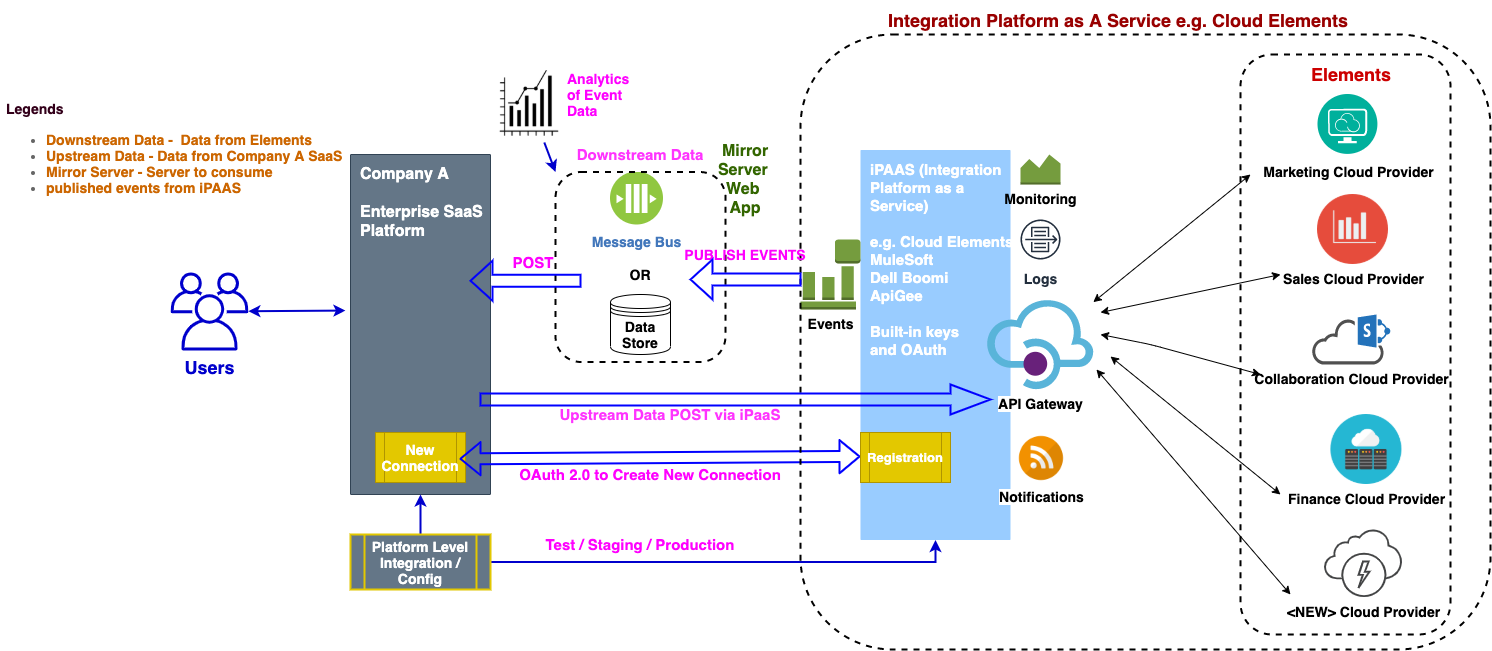

The diagram above was exported from draw.io. Its source (the exported page's mxGraphModel, read from the mxfile embedded in the PNG):
<mxGraphModel dx="1796" dy="1714" grid="1" gridSize="10" guides="1" tooltips="1" connect="1" arrows="1" fold="1" page="1" pageScale="1" pageWidth="850" pageHeight="1100" math="0" shadow="0">
  <root>
    <mxCell id="0" />
    <mxCell id="1" parent="0" />
    <mxCell id="Kwfo3I2-1iGgDtJoOQR1-1" value="&lt;b style=&quot;font-size: 15px&quot;&gt;&lt;font color=&quot;#ffffff&quot; style=&quot;font-size: 15px&quot;&gt;iPAAS (Integration &lt;br&gt;Platform as a &lt;br&gt;Service)&lt;br&gt;&lt;br&gt;e.g. Cloud Elements&lt;br&gt;MuleSoft&lt;br&gt;Dell Boomi&lt;br&gt;ApiGee&lt;br&gt;&lt;br&gt;Built-in keys &lt;br&gt;and OAuth&lt;/font&gt;&lt;br&gt;&lt;/b&gt;" style="points=[[0,0,0],[0.25,0,0],[0.5,0,0],[0.75,0,0],[1,0,0],[1,0.25,0],[1,0.5,0],[1,0.75,0],[1,1,0],[0.75,1,0],[0.5,1,0],[0.25,1,0],[0,1,0],[0,0.75,0],[0,0.5,0],[0,0.25,0]];rounded=1;absoluteArcSize=1;arcSize=2;html=1;strokeColor=none;gradientColor=none;shadow=0;dashed=0;fontSize=12;fontColor=#9E9E9E;align=left;verticalAlign=top;spacing=10;spacingTop=-4;strokeWidth=2;fillColor=#99CCFF;" parent="1" vertex="1">
      <mxGeometry x="280" y="125.5" width="150" height="390" as="geometry" />
    </mxCell>
    <mxCell id="Kwfo3I2-1iGgDtJoOQR1-2" value="&lt;font style=&quot;font-size: 14px&quot; color=&quot;#000000&quot;&gt;&lt;b&gt;Marketing Cloud Provider&lt;/b&gt;&lt;/font&gt;" style="aspect=fixed;perimeter=ellipsePerimeter;html=1;align=center;shadow=0;dashed=0;fontColor=#4277BB;labelBackgroundColor=#ffffff;fontSize=12;spacingTop=3;image;image=img/lib/ibm/management/provider_cloud_portal_service.svg;" parent="1" vertex="1">
      <mxGeometry x="737" y="70" width="61" height="60" as="geometry" />
    </mxCell>
    <mxCell id="Kwfo3I2-1iGgDtJoOQR1-3" value="&lt;b&gt;&lt;font style=&quot;font-size: 14px&quot;&gt;Sales Cloud Provider&lt;/font&gt;&lt;/b&gt;" style="shape=image;html=1;verticalAlign=top;verticalLabelPosition=bottom;labelBackgroundColor=#ffffff;imageAspect=0;aspect=fixed;image=https://cdn3.iconfinder.com/data/icons/essential-flat/100/Chart-128.png" parent="1" vertex="1">
      <mxGeometry x="737" y="170" width="71" height="70" as="geometry" />
    </mxCell>
    <mxCell id="Kwfo3I2-1iGgDtJoOQR1-4" value="&lt;b&gt;&lt;font style=&quot;font-size: 14px&quot;&gt;Collaboration Cloud Provider&lt;/font&gt;&lt;/b&gt;" style="pointerEvents=1;shadow=0;dashed=0;html=1;strokeColor=none;fillColor=#505050;labelPosition=center;verticalLabelPosition=bottom;outlineConnect=0;verticalAlign=top;align=center;shape=mxgraph.office.clouds.cloud_sharepoint;" parent="1" vertex="1">
      <mxGeometry x="731.5" y="290" width="78.5" height="50" as="geometry" />
    </mxCell>
    <mxCell id="Kwfo3I2-1iGgDtJoOQR1-5" value="&lt;b&gt;&lt;font style=&quot;font-size: 14px&quot;&gt;&amp;lt;NEW&amp;gt; Cloud Provider&lt;/font&gt;&lt;/b&gt;" style="pointerEvents=1;shadow=0;dashed=0;html=1;strokeColor=none;fillColor=#434445;aspect=fixed;labelPosition=center;verticalLabelPosition=bottom;verticalAlign=top;align=center;outlineConnect=0;shape=mxgraph.vvd.service_provider_cloud_environment;" parent="1" vertex="1">
      <mxGeometry x="743.59" y="505" width="77.82" height="67.6" as="geometry" />
    </mxCell>
    <mxCell id="Kwfo3I2-1iGgDtJoOQR1-7" value="&lt;b&gt;&lt;font style=&quot;font-size: 14px&quot;&gt;Finance Cloud Provider&lt;/font&gt;&lt;/b&gt;" style="shape=image;html=1;verticalAlign=top;verticalLabelPosition=bottom;labelBackgroundColor=#ffffff;imageAspect=0;aspect=fixed;image=https://cdn0.iconfinder.com/data/icons/kameleon-free-pack-rounded/110/Database-Cloud-128.png" parent="1" vertex="1">
      <mxGeometry x="750.41" y="390" width="71" height="70" as="geometry" />
    </mxCell>
    <mxCell id="Kwfo3I2-1iGgDtJoOQR1-8" value="&lt;b&gt;&lt;font style=&quot;font-size: 14px&quot;&gt;API Gateway&lt;/font&gt;&lt;/b&gt;" style="aspect=fixed;html=1;points=[];align=center;image;fontSize=12;image=img/lib/mscae/API_Management.svg;" parent="1" vertex="1">
      <mxGeometry x="407.2" y="276.15" width="105.59" height="88.7" as="geometry" />
    </mxCell>
    <mxCell id="Kwfo3I2-1iGgDtJoOQR1-9" value="&lt;b&gt;&lt;font style=&quot;font-size: 14px&quot;&gt;Monitoring&lt;/font&gt;&lt;/b&gt;" style="outlineConnect=0;dashed=0;verticalLabelPosition=bottom;verticalAlign=top;align=center;html=1;shape=mxgraph.aws3.monitoring;fillColor=#759C3E;gradientColor=none;" parent="1" vertex="1">
      <mxGeometry x="440" y="130" width="40" height="30" as="geometry" />
    </mxCell>
    <mxCell id="Kwfo3I2-1iGgDtJoOQR1-10" value="&lt;b&gt;&lt;font style=&quot;font-size: 14px&quot;&gt;Logs&lt;/font&gt;&lt;/b&gt;" style="outlineConnect=0;fontColor=#232F3E;gradientColor=none;strokeColor=#232F3E;fillColor=#ffffff;dashed=0;verticalLabelPosition=bottom;verticalAlign=top;align=center;html=1;fontSize=12;fontStyle=0;aspect=fixed;shape=mxgraph.aws4.resourceIcon;resIcon=mxgraph.aws4.flow_logs;" parent="1" vertex="1">
      <mxGeometry x="435" y="190" width="50" height="50" as="geometry" />
    </mxCell>
    <mxCell id="Kwfo3I2-1iGgDtJoOQR1-12" value="&lt;b&gt;&lt;font style=&quot;font-size: 14px&quot;&gt;Notifications&lt;/font&gt;&lt;/b&gt;" style="shape=image;html=1;verticalAlign=top;verticalLabelPosition=bottom;labelBackgroundColor=#ffffff;imageAspect=0;aspect=fixed;image=https://cdn0.iconfinder.com/data/icons/free-social-media-set/24/rss-128.png" parent="1" vertex="1">
      <mxGeometry x="437" y="410" width="48" height="48" as="geometry" />
    </mxCell>
    <mxCell id="Kwfo3I2-1iGgDtJoOQR1-13" value="" style="endArrow=classic;startArrow=classic;html=1;" parent="1" source="Kwfo3I2-1iGgDtJoOQR1-8" edge="1">
      <mxGeometry width="50" height="50" relative="1" as="geometry">
        <mxPoint x="510" y="310" as="sourcePoint" />
        <mxPoint x="670" y="150" as="targetPoint" />
      </mxGeometry>
    </mxCell>
    <mxCell id="Kwfo3I2-1iGgDtJoOQR1-14" value="" style="endArrow=classic;startArrow=classic;html=1;" parent="1" edge="1">
      <mxGeometry width="50" height="50" relative="1" as="geometry">
        <mxPoint x="520" y="288" as="sourcePoint" />
        <mxPoint x="700" y="250" as="targetPoint" />
      </mxGeometry>
    </mxCell>
    <mxCell id="Kwfo3I2-1iGgDtJoOQR1-15" value="" style="endArrow=classic;startArrow=classic;html=1;" parent="1" edge="1">
      <mxGeometry width="50" height="50" relative="1" as="geometry">
        <mxPoint x="520" y="310" as="sourcePoint" />
        <mxPoint x="680" y="350" as="targetPoint" />
        <Array as="points">
          <mxPoint x="570" y="320" />
        </Array>
      </mxGeometry>
    </mxCell>
    <mxCell id="Kwfo3I2-1iGgDtJoOQR1-17" value="" style="endArrow=classic;startArrow=classic;html=1;" parent="1" edge="1">
      <mxGeometry width="50" height="50" relative="1" as="geometry">
        <mxPoint x="530" y="332" as="sourcePoint" />
        <mxPoint x="700" y="470" as="targetPoint" />
      </mxGeometry>
    </mxCell>
    <mxCell id="Kwfo3I2-1iGgDtJoOQR1-19" value="" style="endArrow=classic;startArrow=classic;html=1;exitX=1.03;exitY=0.776;exitDx=0;exitDy=0;exitPerimeter=0;" parent="1" source="Kwfo3I2-1iGgDtJoOQR1-8" edge="1">
      <mxGeometry width="50" height="50" relative="1" as="geometry">
        <mxPoint x="570" y="490" as="sourcePoint" />
        <mxPoint x="710" y="570" as="targetPoint" />
      </mxGeometry>
    </mxCell>
    <mxCell id="Kwfo3I2-1iGgDtJoOQR1-20" value="&lt;b&gt;&lt;font style=&quot;font-size: 14px&quot;&gt;Events&lt;/font&gt;&lt;/b&gt;" style="outlineConnect=0;dashed=0;verticalLabelPosition=bottom;verticalAlign=top;align=center;html=1;shape=mxgraph.aws3.event_event_based;fillColor=#759C3E;gradientColor=none;" parent="1" vertex="1">
      <mxGeometry x="220" y="215" width="60" height="70" as="geometry" />
    </mxCell>
    <mxCell id="JYEInN_WlLAGddyHIzsO-1" value="&lt;b&gt;&lt;font style=&quot;font-size: 14px&quot;&gt;Message Bus&lt;/font&gt;&lt;/b&gt;" style="aspect=fixed;perimeter=ellipsePerimeter;html=1;align=center;shadow=0;dashed=0;fontColor=#4277BB;labelBackgroundColor=#ffffff;fontSize=12;spacingTop=3;image;image=img/lib/ibm/blockchain/message_bus.svg;" parent="1" vertex="1">
      <mxGeometry x="30" y="147.5" width="52.5" height="52.5" as="geometry" />
    </mxCell>
    <mxCell id="JYEInN_WlLAGddyHIzsO-2" value="&lt;font style=&quot;font-size: 14px&quot;&gt;&lt;b&gt;Data Store&lt;/b&gt;&lt;/font&gt;" style="shape=datastore;whiteSpace=wrap;html=1;" parent="1" vertex="1">
      <mxGeometry x="30" y="270" width="60" height="60" as="geometry" />
    </mxCell>
    <mxCell id="JYEInN_WlLAGddyHIzsO-3" value="&lt;b&gt;&lt;font style=&quot;font-size: 14px&quot;&gt;OR&lt;/font&gt;&lt;/b&gt;" style="text;html=1;strokeColor=none;fillColor=none;align=center;verticalAlign=middle;whiteSpace=wrap;rounded=0;" parent="1" vertex="1">
      <mxGeometry x="40" y="239.99999999999997" width="40" height="20" as="geometry" />
    </mxCell>
    <mxCell id="JYEInN_WlLAGddyHIzsO-7" value="&lt;b style=&quot;font-size: 16px&quot;&gt;&lt;span&gt;Company A&lt;br&gt;&lt;/span&gt;&lt;br&gt;Enterprise SaaS&amp;nbsp;&lt;br&gt;Platform&lt;/b&gt;" style="points=[[0,0,0],[0.25,0,0],[0.5,0,0],[0.75,0,0],[1,0,0],[1,0.25,0],[1,0.5,0],[1,0.75,0],[1,1,0],[0.75,1,0],[0.5,1,0],[0.25,1,0],[0,1,0],[0,0.75,0],[0,0.5,0],[0,0.25,0]];rounded=1;absoluteArcSize=1;arcSize=2;html=1;strokeColor=#314354;shadow=0;dashed=0;fontSize=12;fontColor=#ffffff;align=left;verticalAlign=top;spacing=10;spacingTop=-4;fillColor=#647687;" parent="1" vertex="1">
      <mxGeometry x="-230" y="130" width="140" height="340" as="geometry" />
    </mxCell>
    <mxCell id="JYEInN_WlLAGddyHIzsO-11" value="&lt;b&gt;&lt;font style=&quot;font-size: 15px&quot; color=&quot;#ff33ff&quot;&gt;Downstream Data&lt;/font&gt;&lt;/b&gt;" style="text;html=1;strokeColor=none;fillColor=none;align=center;verticalAlign=middle;whiteSpace=wrap;rounded=0;" parent="1" vertex="1">
      <mxGeometry x="-15" y="120" width="150" height="20" as="geometry" />
    </mxCell>
    <mxCell id="JYEInN_WlLAGddyHIzsO-14" value="&lt;b&gt;&lt;font style=&quot;font-size: 15px&quot; color=&quot;#ff33ff&quot;&gt;Upstream Data POST via iPaaS&lt;/font&gt;&lt;/b&gt;" style="text;html=1;strokeColor=none;fillColor=none;align=center;verticalAlign=middle;whiteSpace=wrap;rounded=0;" parent="1" vertex="1">
      <mxGeometry x="-25" y="380" width="230" height="20" as="geometry" />
    </mxCell>
    <mxCell id="JYEInN_WlLAGddyHIzsO-15" value="&lt;b&gt;&lt;font style=&quot;font-size: 14px&quot;&gt;New Connection&lt;/font&gt;&lt;/b&gt;" style="shape=process;whiteSpace=wrap;html=1;backgroundOutline=1;fillColor=#e3c800;strokeColor=#B09500;fontColor=#ffffff;" parent="1" vertex="1">
      <mxGeometry x="-205" y="408" width="90" height="50" as="geometry" />
    </mxCell>
    <mxCell id="JYEInN_WlLAGddyHIzsO-16" value="" style="shape=flexArrow;endArrow=classic;startArrow=classic;html=1;strokeWidth=2;strokeColor=#0000FF;" parent="1" edge="1">
      <mxGeometry width="50" height="50" relative="1" as="geometry">
        <mxPoint x="-121.02000000000001" y="434.29" as="sourcePoint" />
        <mxPoint x="280" y="432" as="targetPoint" />
        <Array as="points" />
      </mxGeometry>
    </mxCell>
    <mxCell id="JYEInN_WlLAGddyHIzsO-17" value="&lt;b&gt;&lt;font style=&quot;font-size: 13px&quot;&gt;Registration&lt;/font&gt;&lt;/b&gt;" style="shape=process;whiteSpace=wrap;html=1;backgroundOutline=1;fillColor=#e3c800;strokeColor=#B09500;fontColor=#ffffff;" parent="1" vertex="1">
      <mxGeometry x="280" y="408" width="90" height="50" as="geometry" />
    </mxCell>
    <mxCell id="JYEInN_WlLAGddyHIzsO-18" value="&lt;b&gt;&lt;font style=&quot;font-size: 15px&quot; color=&quot;#ff00ff&quot;&gt;OAuth 2.0 to Create New Connection&lt;/font&gt;&lt;/b&gt;" style="text;html=1;strokeColor=none;fillColor=none;align=center;verticalAlign=middle;whiteSpace=wrap;rounded=0;" parent="1" vertex="1">
      <mxGeometry x="-70" y="440" width="280" height="20" as="geometry" />
    </mxCell>
    <mxCell id="JYEInN_WlLAGddyHIzsO-19" value="&lt;b&gt;&lt;font style=&quot;font-size: 18px&quot; color=&quot;#cc0000&quot;&gt;Elements&lt;/font&gt;&lt;/b&gt;" style="text;html=1;strokeColor=none;fillColor=none;align=center;verticalAlign=middle;whiteSpace=wrap;rounded=0;" parent="1" vertex="1">
      <mxGeometry x="695.75" y="40" width="150" height="20" as="geometry" />
    </mxCell>
    <mxCell id="JYEInN_WlLAGddyHIzsO-20" value="" style="rounded=1;whiteSpace=wrap;html=1;fillColor=none;dashed=1;strokeWidth=2;" parent="1" vertex="1">
      <mxGeometry x="-25" y="147.5" width="170" height="190" as="geometry" />
    </mxCell>
    <mxCell id="JYEInN_WlLAGddyHIzsO-21" value="&lt;b&gt;&lt;font style=&quot;font-size: 16px&quot; color=&quot;#336600&quot;&gt;Mirror Server&amp;nbsp;&lt;br&gt;Web&amp;nbsp;&lt;br&gt;App&lt;br&gt;&lt;/font&gt;&lt;/b&gt;" style="text;html=1;strokeColor=none;fillColor=none;align=center;verticalAlign=middle;whiteSpace=wrap;rounded=0;dashed=1;" parent="1" vertex="1">
      <mxGeometry x="150" y="140" width="30" height="30" as="geometry" />
    </mxCell>
    <mxCell id="JYEInN_WlLAGddyHIzsO-24" value="" style="rounded=1;whiteSpace=wrap;html=1;dashed=1;strokeWidth=2;fillColor=none;" parent="1" vertex="1">
      <mxGeometry x="220" y="10" width="690" height="615" as="geometry" />
    </mxCell>
    <mxCell id="JYEInN_WlLAGddyHIzsO-25" value="&lt;font color=&quot;#990000&quot; size=&quot;1&quot;&gt;&lt;b style=&quot;font-size: 18px&quot;&gt;Integration Platform as A Service e.g. Cloud Elements&lt;/b&gt;&lt;/font&gt;" style="text;html=1;strokeColor=none;fillColor=none;align=center;verticalAlign=middle;whiteSpace=wrap;rounded=0;dashed=1;" parent="1" vertex="1">
      <mxGeometry x="268" y="-24" width="540" height="40" as="geometry" />
    </mxCell>
    <mxCell id="JYEInN_WlLAGddyHIzsO-26" value="&lt;b&gt;&lt;font color=&quot;#0000cc&quot; style=&quot;font-size: 18px&quot;&gt;Users&lt;/font&gt;&lt;/b&gt;" style="outlineConnect=0;fontColor=#232F3E;gradientColor=none;strokeColor=none;dashed=0;verticalLabelPosition=bottom;verticalAlign=top;align=center;html=1;fontSize=12;fontStyle=0;aspect=fixed;pointerEvents=1;shape=mxgraph.aws4.users;fillColor=#0000CC;" parent="1" vertex="1">
      <mxGeometry x="-410" y="248" width="78" height="78" as="geometry" />
    </mxCell>
    <mxCell id="JYEInN_WlLAGddyHIzsO-27" value="" style="endArrow=classic;startArrow=classic;html=1;strokeColor=#0000CC;strokeWidth=2;entryX=-0.036;entryY=0.459;entryDx=0;entryDy=0;entryPerimeter=0;" parent="1" source="JYEInN_WlLAGddyHIzsO-26" target="JYEInN_WlLAGddyHIzsO-7" edge="1">
      <mxGeometry width="50" height="50" relative="1" as="geometry">
        <mxPoint x="-310" y="300" as="sourcePoint" />
        <mxPoint x="-240" y="300" as="targetPoint" />
      </mxGeometry>
    </mxCell>
    <mxCell id="JYEInN_WlLAGddyHIzsO-30" style="edgeStyle=orthogonalEdgeStyle;rounded=0;orthogonalLoop=1;jettySize=auto;html=1;exitX=0.5;exitY=0;exitDx=0;exitDy=0;entryX=0.5;entryY=1;entryDx=0;entryDy=0;entryPerimeter=0;strokeColor=#0000CC;strokeWidth=2;" parent="1" source="JYEInN_WlLAGddyHIzsO-29" target="JYEInN_WlLAGddyHIzsO-7" edge="1">
      <mxGeometry relative="1" as="geometry" />
    </mxCell>
    <mxCell id="JYEInN_WlLAGddyHIzsO-32" style="edgeStyle=orthogonalEdgeStyle;rounded=0;orthogonalLoop=1;jettySize=auto;html=1;entryX=0.5;entryY=1;entryDx=0;entryDy=0;entryPerimeter=0;strokeColor=#0000CC;strokeWidth=2;" parent="1" source="JYEInN_WlLAGddyHIzsO-29" target="Kwfo3I2-1iGgDtJoOQR1-1" edge="1">
      <mxGeometry relative="1" as="geometry" />
    </mxCell>
    <mxCell id="JYEInN_WlLAGddyHIzsO-29" value="&lt;font color=&quot;#ffffff&quot; style=&quot;font-size: 14px&quot;&gt;&lt;b&gt;Platform Level Integration / Config&lt;/b&gt;&lt;/font&gt;" style="shape=process;whiteSpace=wrap;html=1;backgroundOutline=1;strokeWidth=2;fillColor=#647687;strokeColor=#E3C800;" parent="1" vertex="1">
      <mxGeometry x="-230" y="510" width="140" height="55" as="geometry" />
    </mxCell>
    <mxCell id="JYEInN_WlLAGddyHIzsO-34" value="" style="shape=image;html=1;verticalAlign=top;verticalLabelPosition=bottom;labelBackgroundColor=#ffffff;imageAspect=0;aspect=fixed;image=https://cdn0.iconfinder.com/data/icons/maternity-and-pregnancy-2/512/140_Graph_Analytics_business_diagram_marketing_statistics_trends-128.png;strokeColor=#FF0080;strokeWidth=2;fillColor=#647687;" parent="1" vertex="1">
      <mxGeometry x="-90" y="40" width="78" height="78" as="geometry" />
    </mxCell>
    <mxCell id="JYEInN_WlLAGddyHIzsO-35" value="" style="endArrow=classic;html=1;strokeColor=#0000CC;strokeWidth=2;entryX=0;entryY=0;entryDx=0;entryDy=0;" parent="1" source="JYEInN_WlLAGddyHIzsO-34" target="JYEInN_WlLAGddyHIzsO-20" edge="1">
      <mxGeometry width="50" height="50" relative="1" as="geometry">
        <mxPoint y="90" as="sourcePoint" />
        <mxPoint x="50" y="40" as="targetPoint" />
      </mxGeometry>
    </mxCell>
    <mxCell id="JYEInN_WlLAGddyHIzsO-38" value="&lt;b&gt;&lt;font style=&quot;font-size: 14px&quot; color=&quot;#ff00ff&quot;&gt;Analytics of Event Data&lt;/font&gt;&lt;/b&gt;" style="text;html=1;strokeColor=none;fillColor=none;align=left;verticalAlign=middle;whiteSpace=wrap;rounded=0;dashed=1;" parent="1" vertex="1">
      <mxGeometry x="-15" y="30" width="30" height="80" as="geometry" />
    </mxCell>
    <mxCell id="JYEInN_WlLAGddyHIzsO-43" value="&lt;b&gt;&lt;font style=&quot;font-size: 15px&quot; color=&quot;#ff00ff&quot;&gt;POST&lt;/font&gt;&lt;/b&gt;" style="text;html=1;strokeColor=none;fillColor=none;align=center;verticalAlign=middle;whiteSpace=wrap;rounded=0;" parent="1" vertex="1">
      <mxGeometry x="-67" y="228" width="40" height="20" as="geometry" />
    </mxCell>
    <mxCell id="ZUFf5g_pliWBXkIB03Nl-1" value="&lt;b&gt;&lt;font style=&quot;font-size: 14px&quot; color=&quot;#ff00ff&quot;&gt;PUBLISH EVENTS&lt;/font&gt;&lt;/b&gt;" style="text;html=1;strokeColor=none;fillColor=none;align=center;verticalAlign=middle;whiteSpace=wrap;rounded=0;" vertex="1" parent="1">
      <mxGeometry x="100" y="220" width="130" height="20" as="geometry" />
    </mxCell>
    <mxCell id="ZUFf5g_pliWBXkIB03Nl-2" value="" style="rounded=1;whiteSpace=wrap;html=1;fillColor=none;dashed=1;strokeWidth=2;" vertex="1" parent="1">
      <mxGeometry x="660" y="30" width="210" height="580" as="geometry" />
    </mxCell>
    <mxCell id="ZUFf5g_pliWBXkIB03Nl-5" value="&lt;b style=&quot;font-size: 14px&quot;&gt;&lt;font color=&quot;#33001a&quot;&gt;Legends&lt;/font&gt;&lt;br&gt;&lt;ul&gt;&lt;li&gt;&lt;b style=&quot;font-size: 14px ; text-align: center&quot;&gt;&lt;font color=&quot;#cc6600&quot;&gt;Downstream Data -&amp;nbsp; Data from Elements&lt;/font&gt;&lt;/b&gt;&lt;/li&gt;&lt;li&gt;&lt;b style=&quot;font-size: 14px ; text-align: center&quot;&gt;&lt;font color=&quot;#cc6600&quot;&gt;Upstream Data - Data from Company A SaaS&lt;/font&gt;&lt;/b&gt;&lt;/li&gt;&lt;li style=&quot;text-align: left&quot;&gt;&lt;b style=&quot;font-size: 14px ; text-align: center&quot;&gt;&lt;font color=&quot;#cc6600&quot;&gt;Mirror Server - Server to consume&lt;/font&gt;&lt;/b&gt;&lt;/li&gt;&lt;li style=&quot;text-align: left&quot;&gt;&lt;b style=&quot;text-align: center&quot;&gt;&lt;font color=&quot;#cc6600&quot;&gt;published&amp;nbsp;&lt;/font&gt;&lt;/b&gt;&lt;b&gt;&lt;font color=&quot;#cc6600&quot;&gt;events from iPAAS&lt;/font&gt;&lt;/b&gt;&lt;/li&gt;&lt;/ul&gt;&lt;br&gt;&lt;/b&gt;" style="strokeWidth=1;shadow=0;dashed=0;align=center;html=1;shape=mxgraph.mockup.text.textBox;fontColor=#666666;align=left;fontSize=17;spacingLeft=4;spacingTop=-3;mainText=;fillColor=none;strokeColor=none;" vertex="1" parent="1">
      <mxGeometry x="-580" y="125.5" width="150" height="30" as="geometry" />
    </mxCell>
    <mxCell id="ZUFf5g_pliWBXkIB03Nl-6" value="&lt;font color=&quot;#ff00ff&quot; style=&quot;font-size: 15px&quot;&gt;&lt;b&gt;Test / Staging / Production&lt;/b&gt;&lt;/font&gt;" style="text;html=1;strokeColor=none;fillColor=none;align=center;verticalAlign=middle;whiteSpace=wrap;rounded=0;dashed=1;" vertex="1" parent="1">
      <mxGeometry x="-60" y="510" width="240" height="20" as="geometry" />
    </mxCell>
    <mxCell id="ZUFf5g_pliWBXkIB03Nl-8" value="" style="shape=singleArrow;direction=west;whiteSpace=wrap;html=1;strokeWidth=2;fillColor=none;strokeColor=#0000FF;" vertex="1" parent="1">
      <mxGeometry x="110" y="235" width="110" height="40" as="geometry" />
    </mxCell>
    <mxCell id="ZUFf5g_pliWBXkIB03Nl-10" value="" style="shape=singleArrow;direction=west;whiteSpace=wrap;html=1;strokeWidth=2;fillColor=none;strokeColor=#0000FF;" vertex="1" parent="1">
      <mxGeometry x="-110" y="236.15" width="110" height="40" as="geometry" />
    </mxCell>
    <mxCell id="ZUFf5g_pliWBXkIB03Nl-11" value="" style="html=1;shadow=0;dashed=0;align=center;verticalAlign=middle;shape=mxgraph.arrows2.arrow;dy=0.6;dx=40;notch=0;strokeColor=#0000FF;strokeWidth=2;fillColor=none;" vertex="1" parent="1">
      <mxGeometry x="-100" y="360" width="510" height="30" as="geometry" />
    </mxCell>
  </root>
</mxGraphModel>